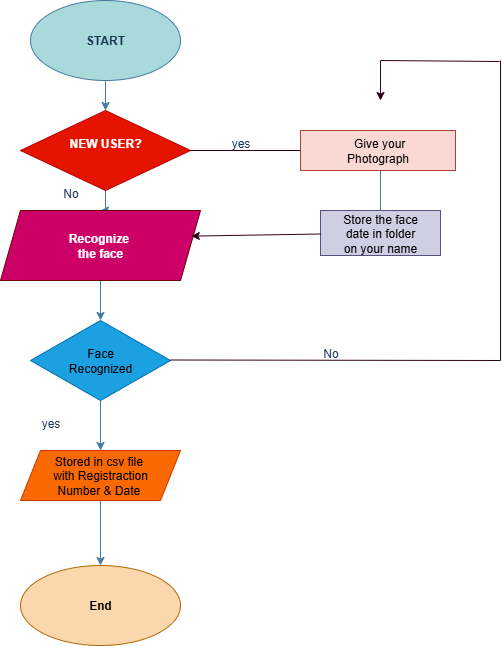

The diagram above was exported from draw.io. Its source (the exported page's mxGraphModel, read from the mxfile embedded in the PNG):
<mxGraphModel dx="1389" dy="703" grid="1" gridSize="10" guides="1" tooltips="1" connect="1" arrows="1" fold="1" page="1" pageScale="1" pageWidth="850" pageHeight="1100" math="0" shadow="0">
  <root>
    <mxCell id="0" />
    <mxCell id="1" parent="0" />
    <mxCell id="Ji_t9WvmVO7uN-ZhByYU-5" value="" style="edgeStyle=orthogonalEdgeStyle;rounded=0;orthogonalLoop=1;jettySize=auto;html=1;strokeColor=#457B9D;fontColor=#1D3557;fillColor=#A8DADC;" edge="1" parent="1" source="Ji_t9WvmVO7uN-ZhByYU-2" target="Ji_t9WvmVO7uN-ZhByYU-4">
      <mxGeometry relative="1" as="geometry" />
    </mxCell>
    <mxCell id="Ji_t9WvmVO7uN-ZhByYU-2" value="&lt;b&gt;START&lt;/b&gt;" style="ellipse;whiteSpace=wrap;html=1;strokeColor=#457B9D;fontColor=#1D3557;fillColor=#A8DADC;labelBackgroundColor=none;" vertex="1" parent="1">
      <mxGeometry x="330" y="20" width="150" height="80" as="geometry" />
    </mxCell>
    <mxCell id="Ji_t9WvmVO7uN-ZhByYU-7" value="" style="edgeStyle=orthogonalEdgeStyle;rounded=0;orthogonalLoop=1;jettySize=auto;html=1;strokeColor=#457B9D;fontColor=#1D3557;fillColor=#A8DADC;" edge="1" parent="1" source="Ji_t9WvmVO7uN-ZhByYU-4" target="Ji_t9WvmVO7uN-ZhByYU-6">
      <mxGeometry relative="1" as="geometry" />
    </mxCell>
    <mxCell id="Ji_t9WvmVO7uN-ZhByYU-4" value="&lt;b&gt;NEW USER?&lt;/b&gt;&lt;div&gt;&lt;b&gt;&lt;br&gt;&lt;/b&gt;&lt;/div&gt;" style="rhombus;whiteSpace=wrap;html=1;fillColor=#e51400;strokeColor=#B20000;fontColor=#ffffff;labelBackgroundColor=none;" vertex="1" parent="1">
      <mxGeometry x="320" y="130" width="170" height="80" as="geometry" />
    </mxCell>
    <mxCell id="Ji_t9WvmVO7uN-ZhByYU-9" value="" style="edgeStyle=orthogonalEdgeStyle;rounded=0;orthogonalLoop=1;jettySize=auto;html=1;strokeColor=#457B9D;fontColor=#1D3557;fillColor=#A8DADC;" edge="1" parent="1" source="Ji_t9WvmVO7uN-ZhByYU-6" target="Ji_t9WvmVO7uN-ZhByYU-8">
      <mxGeometry relative="1" as="geometry" />
    </mxCell>
    <mxCell id="Ji_t9WvmVO7uN-ZhByYU-6" value="&lt;b&gt;Recognize&amp;nbsp;&lt;/b&gt;&lt;div&gt;&lt;b&gt;the face&lt;/b&gt;&lt;/div&gt;" style="shape=parallelogram;perimeter=parallelogramPerimeter;whiteSpace=wrap;html=1;fixedSize=1;fillColor=#CC0066;strokeColor=#6F0000;fontColor=#ffffff;labelBackgroundColor=none;" vertex="1" parent="1">
      <mxGeometry x="300" y="230" width="200" height="70" as="geometry" />
    </mxCell>
    <mxCell id="Ji_t9WvmVO7uN-ZhByYU-11" value="" style="edgeStyle=orthogonalEdgeStyle;rounded=0;orthogonalLoop=1;jettySize=auto;html=1;strokeColor=#457B9D;fontColor=#1D3557;fillColor=#A8DADC;" edge="1" parent="1" source="Ji_t9WvmVO7uN-ZhByYU-8" target="Ji_t9WvmVO7uN-ZhByYU-10">
      <mxGeometry relative="1" as="geometry" />
    </mxCell>
    <mxCell id="Ji_t9WvmVO7uN-ZhByYU-8" value="&lt;font style=&quot;color: light-dark(rgb(0, 0, 0), rgb(0, 0, 0));&quot;&gt;Face&lt;/font&gt;&lt;div&gt;&lt;font style=&quot;color: light-dark(rgb(0, 0, 0), rgb(0, 0, 0));&quot;&gt;Recognized&lt;/font&gt;&lt;/div&gt;" style="rhombus;whiteSpace=wrap;html=1;fillColor=#1ba1e2;strokeColor=#006EAF;labelBackgroundColor=none;fontColor=#ffffff;" vertex="1" parent="1">
      <mxGeometry x="330" y="340" width="140" height="80" as="geometry" />
    </mxCell>
    <mxCell id="Ji_t9WvmVO7uN-ZhByYU-13" value="" style="edgeStyle=orthogonalEdgeStyle;rounded=0;orthogonalLoop=1;jettySize=auto;html=1;strokeColor=#457B9D;fontColor=#1D3557;fillColor=#A8DADC;" edge="1" parent="1" source="Ji_t9WvmVO7uN-ZhByYU-10" target="Ji_t9WvmVO7uN-ZhByYU-12">
      <mxGeometry relative="1" as="geometry" />
    </mxCell>
    <mxCell id="Ji_t9WvmVO7uN-ZhByYU-10" value="Stored in csv file&amp;nbsp;&lt;div&gt;with Registraction&lt;/div&gt;&lt;div&gt;Number &amp;amp; Date&amp;nbsp;&lt;/div&gt;" style="shape=parallelogram;perimeter=parallelogramPerimeter;whiteSpace=wrap;html=1;fixedSize=1;fillColor=#fa6800;strokeColor=#C73500;fontColor=#000000;labelBackgroundColor=none;" vertex="1" parent="1">
      <mxGeometry x="320" y="470" width="160" height="50" as="geometry" />
    </mxCell>
    <mxCell id="Ji_t9WvmVO7uN-ZhByYU-12" value="&lt;b&gt;End&lt;/b&gt;" style="ellipse;whiteSpace=wrap;html=1;fillColor=#fad7ac;strokeColor=#b46504;labelBackgroundColor=none;" vertex="1" parent="1">
      <mxGeometry x="320" y="585" width="160" height="80" as="geometry" />
    </mxCell>
    <mxCell id="Ji_t9WvmVO7uN-ZhByYU-14" value="yes" style="text;html=1;align=center;verticalAlign=middle;resizable=0;points=[];autosize=1;strokeColor=none;fillColor=none;fontColor=#1D3557;" vertex="1" parent="1">
      <mxGeometry x="330" y="428" width="40" height="30" as="geometry" />
    </mxCell>
    <mxCell id="Ji_t9WvmVO7uN-ZhByYU-15" value="No" style="text;html=1;align=center;verticalAlign=middle;resizable=0;points=[];autosize=1;strokeColor=none;fillColor=none;fontColor=#1D3557;" vertex="1" parent="1">
      <mxGeometry x="350" y="198" width="40" height="30" as="geometry" />
    </mxCell>
    <mxCell id="Ji_t9WvmVO7uN-ZhByYU-16" value="&amp;nbsp;Give your&lt;div&gt;Photograph&lt;/div&gt;" style="whiteSpace=wrap;html=1;fillColor=#fad9d5;strokeColor=#ae4132;labelBackgroundColor=none;" vertex="1" parent="1">
      <mxGeometry x="600" y="150" width="155" height="40" as="geometry" />
    </mxCell>
    <mxCell id="Ji_t9WvmVO7uN-ZhByYU-18" value="Store the face&lt;div&gt;date in folder&lt;/div&gt;&lt;div&gt;on your name&lt;/div&gt;" style="whiteSpace=wrap;html=1;fillColor=#d0cee2;strokeColor=#56517e;labelBackgroundColor=none;" vertex="1" parent="1">
      <mxGeometry x="620" y="230" width="120" height="45" as="geometry" />
    </mxCell>
    <mxCell id="Ji_t9WvmVO7uN-ZhByYU-23" value="" style="endArrow=none;html=1;rounded=0;strokeColor=#457B9D;fontColor=#1D3557;fillColor=#A8DADC;" edge="1" parent="1">
      <mxGeometry width="50" height="50" relative="1" as="geometry">
        <mxPoint x="680" y="230" as="sourcePoint" />
        <mxPoint x="680" y="190" as="targetPoint" />
      </mxGeometry>
    </mxCell>
    <mxCell id="Ji_t9WvmVO7uN-ZhByYU-25" value="" style="endArrow=none;html=1;rounded=0;strokeColor=#33001A;fontColor=#1D3557;fillColor=#A8DADC;" edge="1" parent="1">
      <mxGeometry width="50" height="50" relative="1" as="geometry">
        <mxPoint x="470" y="379.5" as="sourcePoint" />
        <mxPoint x="800" y="380" as="targetPoint" />
      </mxGeometry>
    </mxCell>
    <mxCell id="Ji_t9WvmVO7uN-ZhByYU-26" value="" style="endArrow=classic;html=1;rounded=0;strokeColor=#33001A;fontColor=#1D3557;fillColor=#A8DADC;entryX=0.954;entryY=0.366;entryDx=0;entryDy=0;entryPerimeter=0;" edge="1" parent="1" source="Ji_t9WvmVO7uN-ZhByYU-18" target="Ji_t9WvmVO7uN-ZhByYU-6">
      <mxGeometry width="50" height="50" relative="1" as="geometry">
        <mxPoint x="450" y="310" as="sourcePoint" />
        <mxPoint x="500" y="260" as="targetPoint" />
      </mxGeometry>
    </mxCell>
    <mxCell id="Ji_t9WvmVO7uN-ZhByYU-27" value="" style="endArrow=none;html=1;rounded=0;strokeColor=#33001A;fontColor=#1D3557;fillColor=#A8DADC;" edge="1" parent="1">
      <mxGeometry width="50" height="50" relative="1" as="geometry">
        <mxPoint x="800" y="380" as="sourcePoint" />
        <mxPoint x="800" y="80" as="targetPoint" />
      </mxGeometry>
    </mxCell>
    <mxCell id="Ji_t9WvmVO7uN-ZhByYU-28" value="" style="endArrow=none;html=1;rounded=0;strokeColor=#33001A;fontColor=#1D3557;fillColor=#A8DADC;" edge="1" parent="1">
      <mxGeometry width="50" height="50" relative="1" as="geometry">
        <mxPoint x="680" y="80" as="sourcePoint" />
        <mxPoint x="799" y="81" as="targetPoint" />
      </mxGeometry>
    </mxCell>
    <mxCell id="Ji_t9WvmVO7uN-ZhByYU-31" value="" style="endArrow=classic;html=1;rounded=0;strokeColor=#33001A;fontColor=#1D3557;fillColor=#A8DADC;" edge="1" parent="1">
      <mxGeometry width="50" height="50" relative="1" as="geometry">
        <mxPoint x="680" y="80" as="sourcePoint" />
        <mxPoint x="680" y="120" as="targetPoint" />
      </mxGeometry>
    </mxCell>
    <mxCell id="Ji_t9WvmVO7uN-ZhByYU-32" value="" style="endArrow=none;html=1;rounded=0;strokeColor=#33001A;fontColor=#1D3557;fillColor=#A8DADC;entryX=0;entryY=0.5;entryDx=0;entryDy=0;" edge="1" parent="1" target="Ji_t9WvmVO7uN-ZhByYU-16">
      <mxGeometry width="50" height="50" relative="1" as="geometry">
        <mxPoint x="490" y="170" as="sourcePoint" />
        <mxPoint x="540" y="120" as="targetPoint" />
      </mxGeometry>
    </mxCell>
    <mxCell id="Ji_t9WvmVO7uN-ZhByYU-34" value="No" style="text;html=1;align=center;verticalAlign=middle;resizable=0;points=[];autosize=1;strokeColor=none;fillColor=none;fontColor=#1D3557;" vertex="1" parent="1">
      <mxGeometry x="610" y="358" width="40" height="30" as="geometry" />
    </mxCell>
    <mxCell id="Ji_t9WvmVO7uN-ZhByYU-37" value="yes" style="text;html=1;align=center;verticalAlign=middle;resizable=0;points=[];autosize=1;strokeColor=none;fillColor=none;fontColor=#1D3557;" vertex="1" parent="1">
      <mxGeometry x="520" y="148" width="40" height="30" as="geometry" />
    </mxCell>
  </root>
</mxGraphModel>